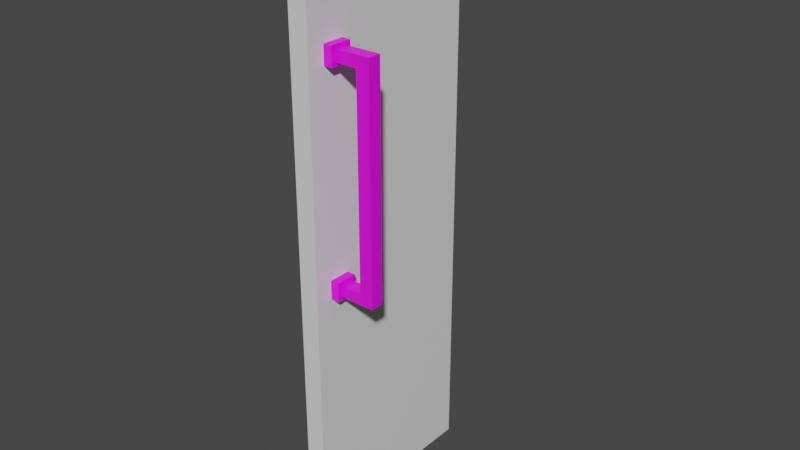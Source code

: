 # Source: NewcabinetDoor.blend  (saved by Blender 2.93.21; exported with 4.5.12 LTS)
import bpy
from mathutils import Matrix  # noqa: F401  (used for matrix-valued properties, if any)

bpy.ops.wm.read_factory_settings(use_empty=True)
scene = bpy.context.scene
scene.name = 'Scene'

# ---- collections
col_collection = bpy.data.collections.new('Collection'); scene.collection.children.link(col_collection)

# ---- images (referenced by path relative to the original .blend; pixels are not part of the script)
import os
ASSET_DIR = os.environ.get("B2B_ASSET_DIR", "")  # directory of the original .blend (textures are referenced by path, not embedded)
HERE = os.path.dirname(os.path.abspath(__file__))  # packed textures are extracted next to this script under _unpacked/

def load_image(name, relpath, width, height, colorspace="sRGB"):
    """Load a texture the original file referenced (path relative to the .blend, or extracted next to this script)."""
    p = next((c for c in (os.path.join(HERE, relpath), os.path.join(ASSET_DIR, relpath)) if relpath and os.path.exists(c)), "")
    if p:
        img = bpy.data.images.load(p, check_existing=True)
        img.name = name
    else:  # same state as the original file: an image datablock whose file is absent (Cycles renders it pink)
        img = bpy.data.images.new(name, width, height)
        img.source = "FILE"
        img.filepath = "//" + (relpath or name)
    img.colorspace_settings.name = colorspace
    return img
img_file1_002 = load_image('file1.002', 'SpaceInteriors_Texture_Justin.psd', 1024, 1024, 'sRGB')

# ---- materials (node trees are filled in below, after node groups)
mat_material_001 = bpy.data.materials.new('Material.001')
mat_material_001.alpha_threshold = 0.0
mat_material_001.use_transparent_shadow = False
mat_material_001.line_color = (0.0, 0.0, 0.0, 1.0)
mat_lambert1_001 = bpy.data.materials.new('lambert1.001')
mat_lambert1_001.use_transparent_shadow = False
mat_lambert1_001.diffuse_color = (1.0, 1.0, 1.0, 1.0)
mat_lambert1_001.roughness = 0.5528

# ---- material node trees
mat_material_001.use_nodes = True; mat_material_001.node_tree.nodes.clear()
_N = mat_material_001.node_tree.nodes; _L = mat_material_001.node_tree.links
n0 = _N.new('ShaderNodeOutputMaterial'); n0.name = 'Material Output'; n0.location = (300, 300)
n1 = _N.new('ShaderNodeBsdfPrincipled'); n1.name = 'Principled BSDF'; n1.location = (10, 300)
n1.distribution = 'GGX'
n1.subsurface_method = 'BURLEY'
n1.inputs[2].default_value = 0.4
n1.inputs[3].default_value = 1.45
n1.inputs[27].default_value = (0.0, 0.0, 0.0, 1.0)
n1.inputs[28].default_value = 1.0
_L.new(n1.outputs[0], n0.inputs[0])
n0.is_active_output = True
mat_lambert1_001.use_nodes = True; mat_lambert1_001.node_tree.nodes.clear()
_N = mat_lambert1_001.node_tree.nodes; _L = mat_lambert1_001.node_tree.links
n0 = _N.new('ShaderNodeBsdfPrincipled'); n0.name = 'Principled BSDF'; n0.location = (10, 300)
n0.distribution = 'GGX'
n0.subsurface_method = 'BURLEY'
n0.inputs[2].default_value = 0.5528
n0.inputs[3].default_value = 1.45
n0.inputs[27].default_value = (0.0, 0.0, 0.0, 1.0)
n0.inputs[28].default_value = 1.0
n1 = _N.new('ShaderNodeOutputMaterial'); n1.name = 'Material Output'; n1.location = (300, 300)
n2 = _N.new('ShaderNodeNormalMap'); n2.name = '노멀 맵'; n2.location = (-300, -300)
n2.label = 'Normal/Map'
n3 = _N.new('ShaderNodeTexImage'); n3.name = '이미지 텍스처'; n3.location = (-300, 600)
n3.image = img_file1_002
_L.new(n0.outputs[0], n1.inputs[0])
_L.new(n2.outputs[0], n0.inputs[5])
_L.new(n3.outputs[0], n0.inputs[0])
n1.is_active_output = True

# ---- world
world_world = bpy.data.worlds.new('World'); scene.world = world_world
world_world.use_nodes = True; world_world.node_tree.nodes.clear()
_N = world_world.node_tree.nodes; _L = world_world.node_tree.links
n0 = _N.new('ShaderNodeOutputWorld'); n0.name = 'World Output'; n0.location = (300, 300)
n1 = _N.new('ShaderNodeBackground'); n1.name = 'Background'; n1.location = (10, 300)
n1.inputs[0].default_value = (0.05088, 0.05088, 0.05088, 1.0)
_L.new(n1.outputs[0], n0.inputs[0])
n0.is_active_output = True
world_world.color = (0.05088, 0.05088, 0.05088)
world_world.use_sun_shadow = False
world_world.sun_shadow_jitter_overblur = 0.0

# ---- meshes
me_cube_006 = bpy.data.meshes.new('Cube.006')
me_cube_006.from_pydata([(1.0, 1.0, 1.0), (1.0, 1.0, -1.0), (1.0, -1.0, 1.0), (1.0, -1.0, -1.0), (-1.0, 1.0, 1.0), (-1.0, 1.0, -1.0), (-1.0, -1.0, 1.0), (-1.0, -1.0, -1.0)], [], [(0, 4, 6, 2), (3, 2, 6, 7), (7, 6, 4, 5), (5, 1, 3, 7), (1, 0, 2, 3), (5, 4, 0, 1)])
_uv = me_cube_006.uv_layers.new(name='UVMap')
_uv.uv.foreach_set('vector', [0.625, 0.5, 0.875, 0.5, 0.875, 0.75, 0.625, 0.75, 0.375, 0.75, 0.625, 0.75, 0.625, 1.0, 0.375, 1.0, 0.375, 0.0, 0.625, 0.0, 0.625, 0.25, 0.375, 0.25, 0.125, 0.5, 0.375, 0.5, 0.375, 0.75, 0.125, 0.75, 0.375, 0.5, 0.625, 0.5, 0.625, 0.75, 0.375, 0.75, 0.375, 0.25, 0.625, 0.25, 0.625, 0.5, 0.375, 0.5])
me_cube_006.materials.append(mat_material_001)
me_cube_006.use_remesh_preserve_volume = False
me_cube_006.use_remesh_preserve_attributes = False
me_cube_006.use_mirror_vertex_groups = False
me_cube_006.update()
me_001 = bpy.data.meshes.new('메쉬.001')
me_001.from_pydata([(-0.06328, -0.9656, 0.2831), (0.02294, -0.9656, 0.2831), (-0.06328, 0.8208, 0.2831), (0.02294, 0.8208, 0.2831), (-0.06328, 0.7324, 0.1969), (0.02294, 0.7324, 0.1969), (-0.06328, -0.8772, 0.1969), (0.02294, -0.8772, 0.1969), (-0.06328, 0.8208, 0.05877), (0.02294, 0.8208, 0.05877), (0.02294, 0.7324, 0.05877), (-0.06328, 0.7324, 0.05877), (-0.06328, -0.8772, 0.05877), (0.02294, -0.8772, 0.05877), (0.02294, -0.9656, 0.05877), (-0.06328, -0.9656, 0.05877), (-0.09113, 0.8494, 0.05877), (0.05078, 0.8494, 0.05877), (0.05078, 0.7038, 0.05877), (-0.09113, 0.7038, 0.05877), (-0.09113, -0.8486, 0.05877), (0.05078, -0.8486, 0.05877), (0.05078, -0.9941, 0.05877), (-0.09113, -0.9941, 0.05877), (-0.09113, 0.8494, 4.338e-06), (0.05078, 0.8494, 4.338e-06), (0.05078, 0.7038, 4.338e-06), (-0.09113, 0.7038, 4.338e-06), (-0.09113, -0.8486, 4.338e-06), (0.05078, -0.8486, 4.338e-06), (0.05078, -0.9941, 4.338e-06), (-0.09113, -0.9941, 4.338e-06)], [], [(0, 1, 3, 2), (4, 5, 7, 6), (1, 7, 5, 3), (6, 0, 2, 4), (2, 3, 9, 8), (3, 5, 10, 9), (5, 4, 11, 10), (4, 2, 8, 11), (6, 7, 13, 12), (7, 1, 14, 13), (1, 0, 15, 14), (0, 6, 12, 15), (8, 9, 17, 16), (9, 10, 18, 17), (10, 11, 19, 18), (11, 8, 16, 19), (12, 13, 21, 20), (13, 14, 22, 21), (14, 15, 23, 22), (15, 12, 20, 23), (16, 17, 25, 24), (17, 18, 26, 25), (18, 19, 27, 26), (19, 16, 24, 27), (20, 21, 29, 28), (21, 22, 30, 29), (22, 23, 31, 30), (23, 20, 28, 31)])
me_001.polygons.foreach_set('use_smooth', [True] * 28)
_k = set([(0, 1), (0, 2), (0, 15), (1, 3), (1, 14), (2, 3), (2, 8), (3, 9), (4, 5), (4, 6), (4, 11), (5, 7), (5, 10), (6, 7), (6, 12), (7, 13), (8, 9), (8, 11), (9, 10), (10, 11), (12, 13), (12, 15), (13, 14), (14, 15), (16, 17), (16, 19), (16, 24), (17, 18), (17, 25), (18, 19), (18, 26), (19, 27), (20, 21), (20, 23), (20, 28), (21, 22), (21, 29), (22, 23), (22, 30), (23, 31)])
me_001.attributes.new('sharp_edge', 'BOOLEAN', 'EDGE').data.foreach_set('value', [ (min(e.vertices), max(e.vertices)) in _k for e in me_001.edges])
_uv = me_001.uv_layers.new(name='map1')
_uv.uv.foreach_set('vector', [0.2673, 0.06167, 0.2673, 0.06167, 0.2673, 0.06167, 0.2673, 0.06167, 0.2673, 0.06167, 0.2673, 0.06167, 0.2673, 0.06167, 0.2673, 0.06167, 0.2331, 0.06167, 0.2331, 0.06167, 0.2331, 0.06167, 0.2331, 0.06167, 0.2331, 0.06167, 0.2331, 0.06167, 0.2331, 0.06167, 0.2331, 0.06167, 0.3001, 0.06167, 0.3001, 0.06167, 0.3001, 0.06167, 0.3001, 0.06167, 0.24, 0.06167, 0.24, 0.06167, 0.24, 0.06167, 0.24, 0.06167, 0.1981, 0.06167, 0.1981, 0.06167, 0.1981, 0.06167, 0.1981, 0.06167, 0.24, 0.06167, 0.24, 0.06167, 0.24, 0.06167, 0.24, 0.06167, 0.2971, 0.06167, 0.2971, 0.06167, 0.2971, 0.06167, 0.2971, 0.06167, 0.2442, 0.06167, 0.2442, 0.06167, 0.2442, 0.06167, 0.2442, 0.06167, 0.2002, 0.06167, 0.2002, 0.06167, 0.2002, 0.06167, 0.2002, 0.06167, 0.2442, 0.06167, 0.2442, 0.06167, 0.2442, 0.06167, 0.2442, 0.06167, 0.2637, 0.0622, 0.2637, 0.0622, 0.2637, 0.0622, 0.2637, 0.0622, 0.2637, 0.0622, 0.2637, 0.0622, 0.2637, 0.0622, 0.2637, 0.0622, 0.2637, 0.0622, 0.2637, 0.0622, 0.2637, 0.0622, 0.2637, 0.0622, 0.2637, 0.0622, 0.2637, 0.0622, 0.2637, 0.0622, 0.2637, 0.0622, 0.2637, 0.0622, 0.2637, 0.0622, 0.2637, 0.0622, 0.2637, 0.0622, 0.2637, 0.0622, 0.2637, 0.0622, 0.2637, 0.0622, 0.2637, 0.0622, 0.2637, 0.0622, 0.2637, 0.0622, 0.2637, 0.0622, 0.2637, 0.0622, 0.2637, 0.0622, 0.2637, 0.0622, 0.2637, 0.0622, 0.2637, 0.0622, 0.298, 0.0622, 0.298, 0.0622, 0.298, 0.0622, 0.298, 0.0622, 0.2351, 0.0622, 0.2351, 0.0622, 0.2351, 0.0622, 0.2351, 0.0622, 0.2093, 0.0622, 0.2093, 0.0622, 0.2093, 0.0622, 0.2093, 0.0622, 0.2351, 0.0622, 0.2351, 0.0622, 0.2351, 0.0622, 0.2351, 0.0622, 0.298, 0.0622, 0.298, 0.0622, 0.298, 0.0622, 0.298, 0.0622, 0.2351, 0.0622, 0.2351, 0.0622, 0.2351, 0.0622, 0.2351, 0.0622, 0.2093, 0.0622, 0.2093, 0.0622, 0.2093, 0.0622, 0.2093, 0.0622, 0.2351, 0.0622, 0.2351, 0.0622, 0.2351, 0.0622, 0.2351, 0.0622])
me_001.materials.append(mat_lambert1_001)
me_001.use_remesh_fix_poles = True
me_001.use_remesh_preserve_attributes = False
me_001.update()
me_001.normals_split_custom_set([tuple(v) for v in zip(*[iter([0.0, 0.0, 1.0, 0.0, 0.0, 1.0, 0.0, 0.0, 1.0, 0.0, 0.0, 1.0, 0.0, 0.0, -1.0, 0.0, 0.0, -1.0, 0.0, 0.0, -1.0, 0.0, 0.0, -1.0, 1.0, 0.0, 0.0, 1.0, 0.0, 0.0, 1.0, -7.227e-09, 0.0, 1.0, -7.382e-09, 0.0, -1.0, 2.891e-08, 0.0, -1.0, 2.953e-08, 0.0, -1.0, -2.953e-08, 0.0, -1.0, -2.891e-08, 0.0, 0.0, 1.0, 0.0, 0.0, 1.0, 0.0, 0.0, 1.0, 0.0, 0.0, 1.0, 0.0, 1.0, -7.382e-09, 0.0, 1.0, -7.227e-09, 0.0, 1.0, -1.453e-08, 0.0, 1.0, -1.453e-08, 0.0, 0.0, -1.0, 0.0, 0.0, -1.0, 0.0, 0.0, -1.0, 0.0, 0.0, -1.0, 0.0, -1.0, -2.891e-08, 0.0, -1.0, -2.953e-08, 0.0, -1.0, -5.813e-08, 0.0, -1.0, -5.813e-08, 0.0, 0.0, 1.0, 0.0, 0.0, 1.0, 0.0, 0.0, 1.0, 0.0, 0.0, 1.0, 0.0, 1.0, 0.0, 0.0, 1.0, 0.0, 0.0, 1.0, 0.0, 0.0, 1.0, 0.0, 0.0, 0.0, -1.0, 0.0, 0.0, -1.0, 0.0, 0.0, -1.0, 0.0, 0.0, -1.0, 0.0, -1.0, 2.953e-08, 0.0, -1.0, 2.891e-08, 0.0, -1.0, 5.813e-08, 0.0, -1.0, 5.813e-08, 0.0, 0.0, 0.0, 1.0, 0.0, 0.0, 1.0, 0.0, 0.0, 1.0, 0.0, 0.0, 1.0, 0.0, 0.0, 1.0, 0.0, 0.0, 1.0, 0.0, 0.0, 1.0, 0.0, 0.0, 1.0, 0.0, 0.0, 1.0, 0.0, 0.0, 1.0, 0.0, 0.0, 1.0, 0.0, 0.0, 1.0, 0.0, 0.0, 1.0, 0.0, 0.0, 1.0, 0.0, 0.0, 1.0, 0.0, 0.0, 1.0, 0.0, 0.0, 1.0, 0.0, 0.0, 1.0, 0.0, 0.0, 1.0, 0.0, 0.0, 1.0, 0.0, 0.0, 1.0, 0.0, 0.0, 1.0, 0.0, 0.0, 1.0, 0.0, 0.0, 1.0, 0.0, 0.0, 1.0, 0.0, 0.0, 1.0, 0.0, 0.0, 1.0, 0.0, 0.0, 1.0, 0.0, 0.0, 1.0, 0.0, 0.0, 1.0, 0.0, 0.0, 1.0, 0.0, 0.0, 1.0, 0.0, 1.0, 0.0, 0.0, 1.0, 0.0, 0.0, 1.0, 0.0, 0.0, 1.0, 0.0, 1.0, 0.0, 0.0, 1.0, 0.0, 0.0, 1.0, 0.0, 0.0, 1.0, 0.0, 0.0, 0.0, -1.0, 0.0, 0.0, -1.0, 0.0, 0.0, -1.0, 0.0, 0.0, -1.0, 0.0, -1.0, 0.0, 0.0, -1.0, 0.0, 0.0, -1.0, 0.0, 0.0, -1.0, 0.0, 0.0, 0.0, 1.0, 0.0, 0.0, 1.0, 0.0, 0.0, 1.0, 0.0, 0.0, 1.0, 0.0, 1.0, 0.0, 0.0, 1.0, 0.0, 0.0, 1.0, 0.0, 0.0, 1.0, 0.0, 0.0, 0.0, -1.0, 0.0, 0.0, -1.0, 0.0, 0.0, -1.0, 0.0, 0.0, -1.0, 0.0, -1.0, 0.0, 0.0, -1.0, 0.0, 0.0, -1.0, 0.0, 0.0, -1.0, 0.0, 0.0])] * 3)])

# ---- objects
ob_cube_006 = bpy.data.objects.new('Cube.006', me_cube_006)
ob_sm_env_wall_03 = bpy.data.objects.new('SM_Env_Wall_03', me_001)

# ---- transforms, parenting, visibility, modifiers, constraints
ob_cube_006.location = (2.1, 0.0, 3.0)
ob_cube_006.scale = (0.1, 1.0, 3.0)
ob_cube_006.lock_rotations_4d = False
ob_cube_006.empty_display_type = 'ARROWS'
ob_cube_006.lineart.crease_threshold = 0.0
ob_sm_env_wall_03.location = (2.195, -0.6723, 3.821)
ob_sm_env_wall_03.rotation_euler = (1.571, -0.0, 1.571)
ob_sm_env_wall_03.scale = (1.6, 1.3, 1.6)
ob_sm_env_wall_03.color = (0.8, 0.8, 0.8, 1.0)

# ---- collection membership
col_collection.objects.link(ob_cube_006)
col_collection.objects.link(ob_sm_env_wall_03)

# ---- scene / render settings (as saved in the file)
scene.frame_start = 1; scene.frame_end = 250; scene.frame_set(1)
scene.render.engine = 'BLENDER_EEVEE_NEXT'
scene.cycles.use_denoising = False
scene.cycles.samples = 128
scene.cycles.sampling_pattern = 'TABULATED_SOBOL'
scene.cycles.use_adaptive_sampling = False
scene.cycles.use_light_tree = False
scene.view_settings.view_transform = 'Filmic'
bpy.context.view_layer.update()

# ---- added for rendering (the .blend has no active camera and no usable light): camera, sun
cam_auto = bpy.data.cameras.new('AutoCamera')
cam_auto.lens = 50.0
cam_auto.sensor_width = 36.0
cam_auto.clip_end = 1000.0
ob_auto_camera = bpy.data.objects.new('AutoCamera', cam_auto)
scene.collection.objects.link(ob_auto_camera)
ob_auto_camera.location = (8.20638, -7.05874, 7.70583)
ob_auto_camera.rotation_euler = (1.09748, -7.21219e-08, 0.694738)
scene.camera = ob_auto_camera
light_auto_sun = bpy.data.lights.new('AutoSun', 'SUN')
light_auto_sun.energy = 3.0
light_auto_sun.angle = 0.0523599
ob_auto_sun = bpy.data.objects.new('AutoSun', light_auto_sun)
scene.collection.objects.link(ob_auto_sun)
ob_auto_sun.rotation_euler = (0.872665, 0.174533, 0.523599)
bpy.context.view_layer.update()
